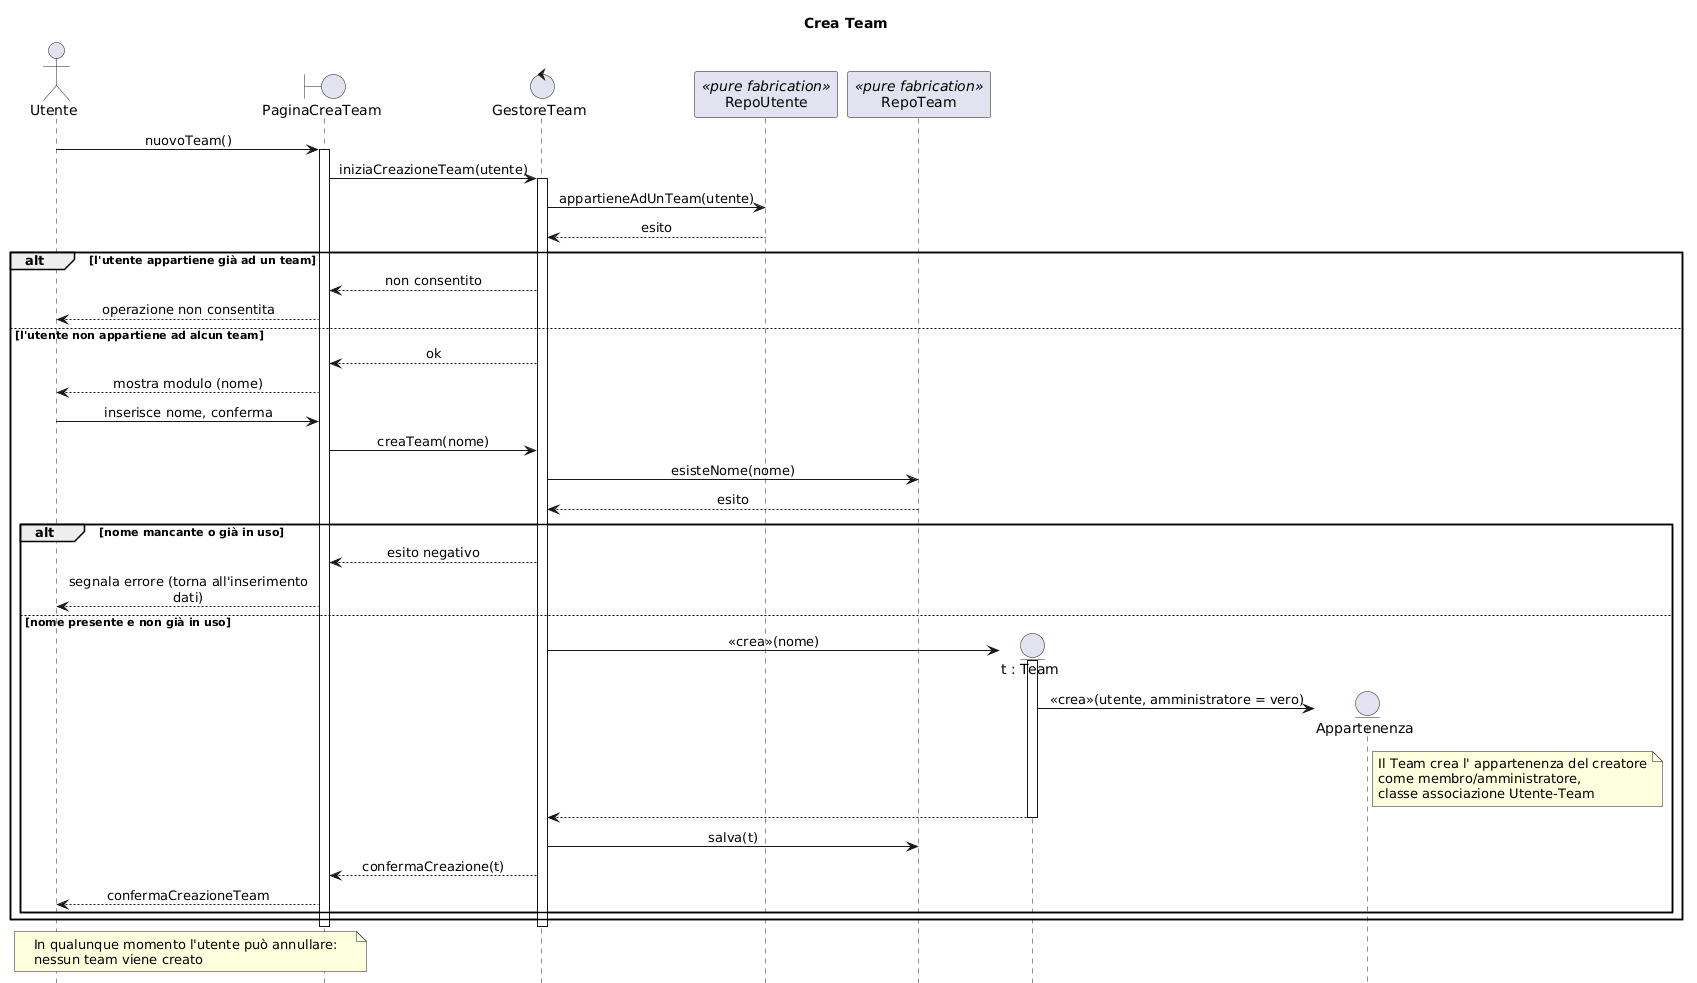

The diagram above was rendered by PlantUML. Its source (embedded in the PNG):
@startuml SEQ_CreaTeam
' Trascrizione fedele di diagrammiSequenza_REALIZZATI/Crea Team.jpg
hide footbox
skinparam shadowing false
skinparam sequenceMessageAlign center
skinparam maxMessageSize 260

title Crea Team

actor "Utente" as Ut
boundary "PaginaCreaTeam" as B
control "GestoreTeam" as GT
participant "RepoUtente" as RU <<pure fabrication>>
participant "RepoTeam" as RT <<pure fabrication>>

Ut -> B : nuovoTeam()
activate B
B -> GT : iniziaCreazioneTeam(utente)
activate GT
GT -> RU : appartieneAdUnTeam(utente)
RU --> GT : esito

alt l'utente appartiene già ad un team
    GT --> B : non consentito
    B --> Ut : operazione non consentita
else l'utente non appartiene ad alcun team
    GT --> B : ok
    B --> Ut : mostra modulo (nome)
    Ut -> B : inserisce nome, conferma
    B -> GT : creaTeam(nome)
    GT -> RT : esisteNome(nome)
    RT --> GT : esito

    alt nome mancante o già in uso
        GT --> B : esito negativo
        B --> Ut : segnala errore (torna all'inserimento dati)
    else nome presente e non già in uso
        create entity "t : Team" as T
        GT -> T : <<crea>>(nome)
        activate T
        create entity "Appartenenza" as App
        T -> App : <<crea>>(utente, amministratore = vero)
        note right of App
          Il Team crea l' appartenenza del creatore
          come membro/amministratore,
          classe associazione Utente-Team
        end note
        T --> GT
        deactivate T
        GT -> RT : salva(t)
        GT --> B : confermaCreazione(t)
        B --> Ut : confermaCreazioneTeam
    end
end
deactivate GT
deactivate B

note over Ut, B
  In qualunque momento l'utente può annullare:
  nessun team viene creato
end note
@enduml